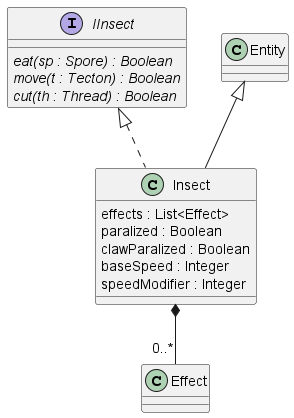

The diagram above was rendered by PlantUML. Its source (embedded in the PNG):
@startuml insect

interface IInsect{
    {abstract} eat(sp : Spore) : Boolean
    {abstract} move(t : Tecton) : Boolean
    {abstract} cut(th : Thread) : Boolean
}

Insect *-- "0..*" Effect
class Insect extends Entity implements IInsect{
    effects : List<Effect>
    paralized : Boolean
    clawParalized : Boolean
    baseSpeed : Integer
    speedModifier : Integer
}

@enduml